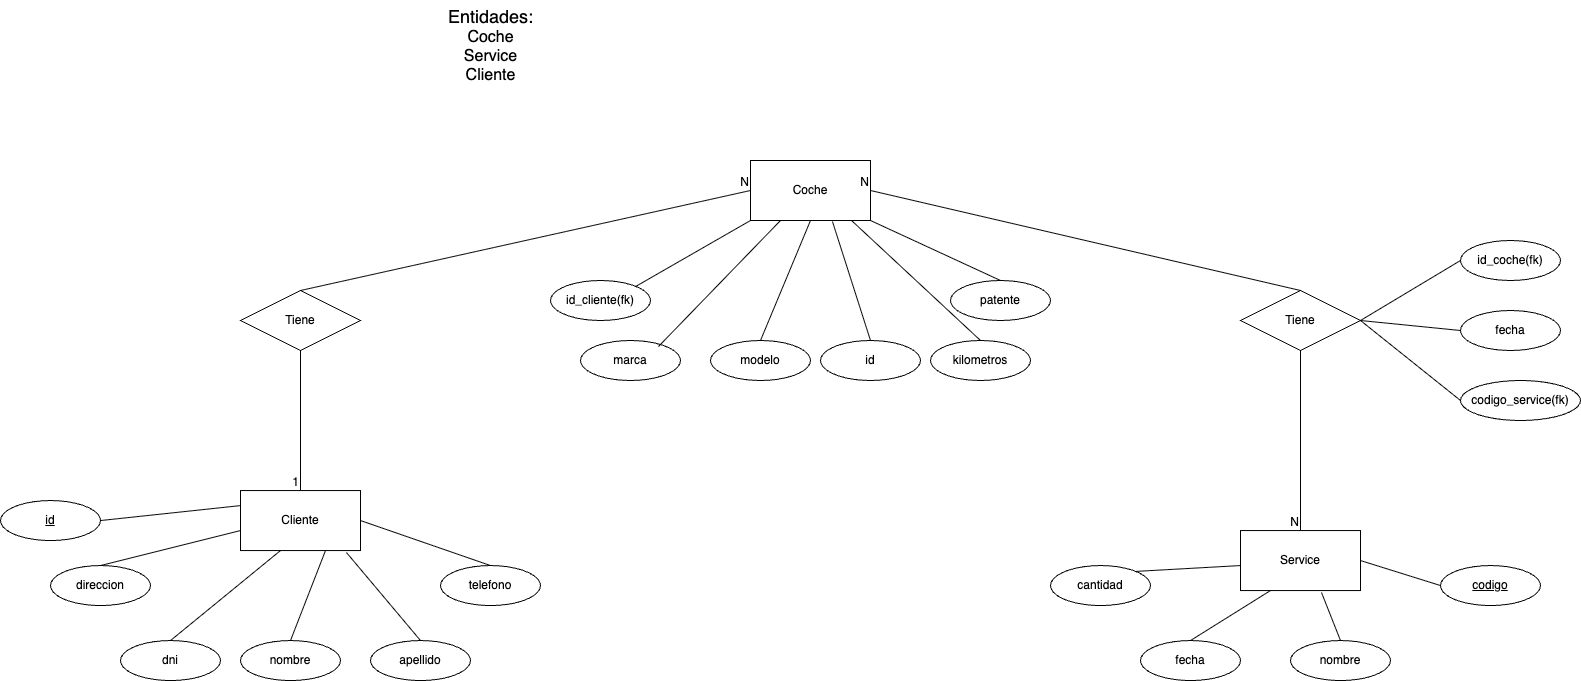

The diagram above was exported from draw.io. Its source (the exported page's mxGraphModel, read from the mxfile embedded in the PNG):
<mxGraphModel dx="2328" dy="832" grid="1" gridSize="10" guides="1" tooltips="1" connect="1" arrows="1" fold="1" page="1" pageScale="1" pageWidth="827" pageHeight="1169" math="0" shadow="0">
  <root>
    <mxCell id="0" />
    <mxCell id="1" parent="0" />
    <mxCell id="2aepWkucSfqpBaaMXeHJ-1" value="&lt;font style=&quot;font-size: 18px;&quot;&gt;Entidades:&lt;/font&gt;&lt;div&gt;&lt;font size=&quot;3&quot;&gt;Coche&lt;/font&gt;&lt;/div&gt;&lt;div&gt;&lt;font size=&quot;3&quot;&gt;Service&lt;/font&gt;&lt;/div&gt;&lt;div&gt;&lt;font size=&quot;3&quot;&gt;Cliente&lt;/font&gt;&lt;/div&gt;" style="text;html=1;align=center;verticalAlign=middle;resizable=0;points=[];autosize=1;strokeColor=none;fillColor=none;" parent="1" vertex="1">
      <mxGeometry x="15" y="40" width="110" height="90" as="geometry" />
    </mxCell>
    <mxCell id="2aepWkucSfqpBaaMXeHJ-2" value="Coche" style="rounded=0;whiteSpace=wrap;html=1;" parent="1" vertex="1">
      <mxGeometry x="330" y="200" width="120" height="60" as="geometry" />
    </mxCell>
    <mxCell id="2aepWkucSfqpBaaMXeHJ-3" value="Cliente" style="rounded=0;whiteSpace=wrap;html=1;" parent="1" vertex="1">
      <mxGeometry x="-180" y="530.05" width="120" height="60" as="geometry" />
    </mxCell>
    <mxCell id="2aepWkucSfqpBaaMXeHJ-4" value="Service" style="rounded=0;whiteSpace=wrap;html=1;" parent="1" vertex="1">
      <mxGeometry x="820" y="570.05" width="120" height="60" as="geometry" />
    </mxCell>
    <mxCell id="2aepWkucSfqpBaaMXeHJ-5" value="dni" style="ellipse;whiteSpace=wrap;html=1;align=center;" parent="1" vertex="1">
      <mxGeometry x="-300" y="680.05" width="100" height="40" as="geometry" />
    </mxCell>
    <mxCell id="2aepWkucSfqpBaaMXeHJ-6" value="nombre" style="ellipse;whiteSpace=wrap;html=1;align=center;" parent="1" vertex="1">
      <mxGeometry x="-180" y="680.05" width="100" height="40" as="geometry" />
    </mxCell>
    <mxCell id="2aepWkucSfqpBaaMXeHJ-7" value="apellido" style="ellipse;whiteSpace=wrap;html=1;align=center;" parent="1" vertex="1">
      <mxGeometry x="-50" y="680.05" width="100" height="40" as="geometry" />
    </mxCell>
    <mxCell id="2aepWkucSfqpBaaMXeHJ-8" value="telefono" style="ellipse;whiteSpace=wrap;html=1;align=center;" parent="1" vertex="1">
      <mxGeometry x="20" y="605.05" width="100" height="40" as="geometry" />
    </mxCell>
    <mxCell id="2aepWkucSfqpBaaMXeHJ-9" value="direccion" style="ellipse;whiteSpace=wrap;html=1;align=center;" parent="1" vertex="1">
      <mxGeometry x="-370" y="605.05" width="100" height="40" as="geometry" />
    </mxCell>
    <mxCell id="2aepWkucSfqpBaaMXeHJ-13" value="" style="endArrow=none;html=1;rounded=0;exitX=0.5;exitY=0;exitDx=0;exitDy=0;" parent="1" source="2aepWkucSfqpBaaMXeHJ-9" edge="1">
      <mxGeometry relative="1" as="geometry">
        <mxPoint x="-340" y="570.05" as="sourcePoint" />
        <mxPoint x="-180" y="570.05" as="targetPoint" />
      </mxGeometry>
    </mxCell>
    <mxCell id="2aepWkucSfqpBaaMXeHJ-15" value="" style="endArrow=none;html=1;rounded=0;exitX=0.5;exitY=0;exitDx=0;exitDy=0;" parent="1" source="2aepWkucSfqpBaaMXeHJ-5" edge="1">
      <mxGeometry relative="1" as="geometry">
        <mxPoint x="-280" y="625.05" as="sourcePoint" />
        <mxPoint x="-140" y="590.05" as="targetPoint" />
      </mxGeometry>
    </mxCell>
    <mxCell id="2aepWkucSfqpBaaMXeHJ-16" value="" style="endArrow=none;html=1;rounded=0;exitX=0.5;exitY=0;exitDx=0;exitDy=0;" parent="1" source="2aepWkucSfqpBaaMXeHJ-6" edge="1">
      <mxGeometry relative="1" as="geometry">
        <mxPoint x="-235" y="625.05" as="sourcePoint" />
        <mxPoint x="-95" y="590.05" as="targetPoint" />
      </mxGeometry>
    </mxCell>
    <mxCell id="2aepWkucSfqpBaaMXeHJ-17" value="" style="endArrow=none;html=1;rounded=0;exitX=0.5;exitY=0;exitDx=0;exitDy=0;entryX=0.883;entryY=1.033;entryDx=0;entryDy=0;entryPerimeter=0;" parent="1" source="2aepWkucSfqpBaaMXeHJ-7" target="2aepWkucSfqpBaaMXeHJ-3" edge="1">
      <mxGeometry relative="1" as="geometry">
        <mxPoint x="-150" y="642.55" as="sourcePoint" />
        <mxPoint x="-10" y="607.55" as="targetPoint" />
      </mxGeometry>
    </mxCell>
    <mxCell id="2aepWkucSfqpBaaMXeHJ-18" value="" style="endArrow=none;html=1;rounded=0;exitX=0.5;exitY=0;exitDx=0;exitDy=0;entryX=1;entryY=0.5;entryDx=0;entryDy=0;" parent="1" source="2aepWkucSfqpBaaMXeHJ-8" target="2aepWkucSfqpBaaMXeHJ-3" edge="1">
      <mxGeometry relative="1" as="geometry">
        <mxPoint x="-280" y="645.05" as="sourcePoint" />
        <mxPoint x="-140" y="610.05" as="targetPoint" />
      </mxGeometry>
    </mxCell>
    <mxCell id="2aepWkucSfqpBaaMXeHJ-19" value="Tiene" style="shape=rhombus;perimeter=rhombusPerimeter;whiteSpace=wrap;html=1;align=center;" parent="1" vertex="1">
      <mxGeometry x="-180" y="330" width="120" height="60" as="geometry" />
    </mxCell>
    <mxCell id="2aepWkucSfqpBaaMXeHJ-20" value="" style="endArrow=none;html=1;rounded=0;exitX=0.5;exitY=1;exitDx=0;exitDy=0;entryX=0.5;entryY=0;entryDx=0;entryDy=0;" parent="1" source="2aepWkucSfqpBaaMXeHJ-19" target="2aepWkucSfqpBaaMXeHJ-3" edge="1">
      <mxGeometry relative="1" as="geometry">
        <mxPoint x="110" y="470" as="sourcePoint" />
        <mxPoint x="270" y="470" as="targetPoint" />
      </mxGeometry>
    </mxCell>
    <mxCell id="2aepWkucSfqpBaaMXeHJ-21" value="1" style="resizable=0;html=1;whiteSpace=wrap;align=right;verticalAlign=bottom;" parent="2aepWkucSfqpBaaMXeHJ-20" connectable="0" vertex="1">
      <mxGeometry x="1" relative="1" as="geometry" />
    </mxCell>
    <mxCell id="2aepWkucSfqpBaaMXeHJ-22" value="" style="endArrow=none;html=1;rounded=0;exitX=0.5;exitY=0;exitDx=0;exitDy=0;entryX=0;entryY=0.5;entryDx=0;entryDy=0;" parent="1" source="2aepWkucSfqpBaaMXeHJ-19" target="2aepWkucSfqpBaaMXeHJ-2" edge="1">
      <mxGeometry relative="1" as="geometry">
        <mxPoint x="150" y="310" as="sourcePoint" />
        <mxPoint x="310" y="310" as="targetPoint" />
      </mxGeometry>
    </mxCell>
    <mxCell id="2aepWkucSfqpBaaMXeHJ-23" value="N" style="resizable=0;html=1;whiteSpace=wrap;align=right;verticalAlign=bottom;" parent="2aepWkucSfqpBaaMXeHJ-22" connectable="0" vertex="1">
      <mxGeometry x="1" relative="1" as="geometry" />
    </mxCell>
    <mxCell id="2aepWkucSfqpBaaMXeHJ-24" value="Tiene" style="shape=rhombus;perimeter=rhombusPerimeter;whiteSpace=wrap;html=1;align=center;" parent="1" vertex="1">
      <mxGeometry x="820" y="330" width="120" height="60" as="geometry" />
    </mxCell>
    <mxCell id="2aepWkucSfqpBaaMXeHJ-25" value="" style="endArrow=none;html=1;rounded=0;exitX=0.5;exitY=1;exitDx=0;exitDy=0;entryX=0.5;entryY=0;entryDx=0;entryDy=0;" parent="1" source="2aepWkucSfqpBaaMXeHJ-24" target="2aepWkucSfqpBaaMXeHJ-4" edge="1">
      <mxGeometry relative="1" as="geometry">
        <mxPoint x="350" y="490" as="sourcePoint" />
        <mxPoint x="550" y="380" as="targetPoint" />
      </mxGeometry>
    </mxCell>
    <mxCell id="2aepWkucSfqpBaaMXeHJ-26" value="N" style="resizable=0;html=1;whiteSpace=wrap;align=right;verticalAlign=bottom;" parent="2aepWkucSfqpBaaMXeHJ-25" connectable="0" vertex="1">
      <mxGeometry x="1" relative="1" as="geometry" />
    </mxCell>
    <mxCell id="2aepWkucSfqpBaaMXeHJ-27" value="" style="endArrow=none;html=1;rounded=0;exitX=0.5;exitY=0;exitDx=0;exitDy=0;entryX=1;entryY=0.5;entryDx=0;entryDy=0;" parent="1" source="2aepWkucSfqpBaaMXeHJ-24" target="2aepWkucSfqpBaaMXeHJ-2" edge="1">
      <mxGeometry relative="1" as="geometry">
        <mxPoint x="320" y="400" as="sourcePoint" />
        <mxPoint x="520" y="290" as="targetPoint" />
      </mxGeometry>
    </mxCell>
    <mxCell id="2aepWkucSfqpBaaMXeHJ-28" value="N" style="resizable=0;html=1;whiteSpace=wrap;align=right;verticalAlign=bottom;" parent="2aepWkucSfqpBaaMXeHJ-27" connectable="0" vertex="1">
      <mxGeometry x="1" relative="1" as="geometry" />
    </mxCell>
    <mxCell id="2aepWkucSfqpBaaMXeHJ-29" value="fecha" style="ellipse;whiteSpace=wrap;html=1;align=center;" parent="1" vertex="1">
      <mxGeometry x="720" y="680.05" width="100" height="40" as="geometry" />
    </mxCell>
    <mxCell id="2aepWkucSfqpBaaMXeHJ-30" value="nombre" style="ellipse;whiteSpace=wrap;html=1;align=center;" parent="1" vertex="1">
      <mxGeometry x="870" y="680.05" width="100" height="40" as="geometry" />
    </mxCell>
    <mxCell id="2aepWkucSfqpBaaMXeHJ-31" value="cantidad" style="ellipse;whiteSpace=wrap;html=1;align=center;" parent="1" vertex="1">
      <mxGeometry x="630" y="605.05" width="100" height="40" as="geometry" />
    </mxCell>
    <mxCell id="2aepWkucSfqpBaaMXeHJ-32" value="&lt;u&gt;codigo&lt;/u&gt;" style="ellipse;whiteSpace=wrap;html=1;align=center;" parent="1" vertex="1">
      <mxGeometry x="1020" y="605.05" width="100" height="40" as="geometry" />
    </mxCell>
    <mxCell id="2aepWkucSfqpBaaMXeHJ-34" value="" style="endArrow=none;html=1;rounded=0;exitX=0.5;exitY=0;exitDx=0;exitDy=0;entryX=1;entryY=0;entryDx=0;entryDy=0;" parent="1" target="2aepWkucSfqpBaaMXeHJ-31" edge="1">
      <mxGeometry relative="1" as="geometry">
        <mxPoint x="820" y="605.05" as="sourcePoint" />
        <mxPoint x="690" y="560.05" as="targetPoint" />
      </mxGeometry>
    </mxCell>
    <mxCell id="2aepWkucSfqpBaaMXeHJ-35" value="" style="endArrow=none;html=1;rounded=0;exitX=0.25;exitY=1;exitDx=0;exitDy=0;entryX=0.5;entryY=0;entryDx=0;entryDy=0;" parent="1" source="2aepWkucSfqpBaaMXeHJ-4" target="2aepWkucSfqpBaaMXeHJ-29" edge="1">
      <mxGeometry relative="1" as="geometry">
        <mxPoint x="520" y="665.05" as="sourcePoint" />
        <mxPoint x="390" y="620.05" as="targetPoint" />
      </mxGeometry>
    </mxCell>
    <mxCell id="2aepWkucSfqpBaaMXeHJ-36" value="" style="endArrow=none;html=1;rounded=0;exitX=0.675;exitY=1.033;exitDx=0;exitDy=0;entryX=0.5;entryY=0;entryDx=0;entryDy=0;exitPerimeter=0;" parent="1" source="2aepWkucSfqpBaaMXeHJ-4" target="2aepWkucSfqpBaaMXeHJ-30" edge="1">
      <mxGeometry relative="1" as="geometry">
        <mxPoint x="860" y="640.05" as="sourcePoint" />
        <mxPoint x="780" y="690.05" as="targetPoint" />
      </mxGeometry>
    </mxCell>
    <mxCell id="2aepWkucSfqpBaaMXeHJ-37" value="" style="endArrow=none;html=1;rounded=0;exitX=0.25;exitY=1;exitDx=0;exitDy=0;entryX=0;entryY=0.5;entryDx=0;entryDy=0;" parent="1" target="2aepWkucSfqpBaaMXeHJ-32" edge="1">
      <mxGeometry relative="1" as="geometry">
        <mxPoint x="940" y="600.05" as="sourcePoint" />
        <mxPoint x="860" y="650.05" as="targetPoint" />
      </mxGeometry>
    </mxCell>
    <mxCell id="2aepWkucSfqpBaaMXeHJ-38" value="id_coche(fk)" style="ellipse;whiteSpace=wrap;html=1;align=center;" parent="1" vertex="1">
      <mxGeometry x="1040" y="280" width="100" height="40" as="geometry" />
    </mxCell>
    <mxCell id="2aepWkucSfqpBaaMXeHJ-39" value="fecha" style="ellipse;whiteSpace=wrap;html=1;align=center;" parent="1" vertex="1">
      <mxGeometry x="1040" y="350" width="100" height="40" as="geometry" />
    </mxCell>
    <mxCell id="2aepWkucSfqpBaaMXeHJ-40" value="codigo_service(fk)" style="ellipse;whiteSpace=wrap;html=1;align=center;" parent="1" vertex="1">
      <mxGeometry x="1040" y="420" width="120" height="40" as="geometry" />
    </mxCell>
    <mxCell id="2aepWkucSfqpBaaMXeHJ-41" value="" style="endArrow=none;html=1;rounded=0;exitX=1;exitY=0.5;exitDx=0;exitDy=0;entryX=0;entryY=0.5;entryDx=0;entryDy=0;" parent="1" source="2aepWkucSfqpBaaMXeHJ-24" target="2aepWkucSfqpBaaMXeHJ-38" edge="1">
      <mxGeometry relative="1" as="geometry">
        <mxPoint x="940" y="365" as="sourcePoint" />
        <mxPoint x="1020" y="390" as="targetPoint" />
      </mxGeometry>
    </mxCell>
    <mxCell id="2aepWkucSfqpBaaMXeHJ-42" value="" style="endArrow=none;html=1;rounded=0;entryX=0;entryY=0.5;entryDx=0;entryDy=0;" parent="1" target="2aepWkucSfqpBaaMXeHJ-39" edge="1">
      <mxGeometry relative="1" as="geometry">
        <mxPoint x="940" y="360" as="sourcePoint" />
        <mxPoint x="1040" y="575" as="targetPoint" />
      </mxGeometry>
    </mxCell>
    <mxCell id="2aepWkucSfqpBaaMXeHJ-43" value="" style="endArrow=none;html=1;rounded=0;entryX=0;entryY=0.5;entryDx=0;entryDy=0;exitX=1;exitY=0.5;exitDx=0;exitDy=0;" parent="1" source="2aepWkucSfqpBaaMXeHJ-24" target="2aepWkucSfqpBaaMXeHJ-40" edge="1">
      <mxGeometry relative="1" as="geometry">
        <mxPoint x="980" y="340" as="sourcePoint" />
        <mxPoint x="1050" y="380" as="targetPoint" />
      </mxGeometry>
    </mxCell>
    <mxCell id="2aepWkucSfqpBaaMXeHJ-44" value="kilometros" style="ellipse;whiteSpace=wrap;html=1;align=center;" parent="1" vertex="1">
      <mxGeometry x="510" y="380" width="100" height="40" as="geometry" />
    </mxCell>
    <mxCell id="2aepWkucSfqpBaaMXeHJ-45" value="patente" style="ellipse;whiteSpace=wrap;html=1;align=center;" parent="1" vertex="1">
      <mxGeometry x="530" y="320" width="100" height="40" as="geometry" />
    </mxCell>
    <mxCell id="2aepWkucSfqpBaaMXeHJ-46" value="" style="endArrow=none;html=1;rounded=0;exitX=0.842;exitY=1;exitDx=0;exitDy=0;entryX=0.5;entryY=0;entryDx=0;entryDy=0;exitPerimeter=0;" parent="1" source="2aepWkucSfqpBaaMXeHJ-2" target="2aepWkucSfqpBaaMXeHJ-44" edge="1">
      <mxGeometry relative="1" as="geometry">
        <mxPoint x="414" y="290" as="sourcePoint" />
        <mxPoint x="309" y="296" as="targetPoint" />
      </mxGeometry>
    </mxCell>
    <mxCell id="2aepWkucSfqpBaaMXeHJ-47" value="" style="endArrow=none;html=1;rounded=0;exitX=1;exitY=1;exitDx=0;exitDy=0;entryX=0.5;entryY=0;entryDx=0;entryDy=0;" parent="1" source="2aepWkucSfqpBaaMXeHJ-2" target="2aepWkucSfqpBaaMXeHJ-45" edge="1">
      <mxGeometry relative="1" as="geometry">
        <mxPoint x="424" y="300" as="sourcePoint" />
        <mxPoint x="319" y="306" as="targetPoint" />
      </mxGeometry>
    </mxCell>
    <mxCell id="2aepWkucSfqpBaaMXeHJ-48" value="modelo" style="ellipse;whiteSpace=wrap;html=1;align=center;" parent="1" vertex="1">
      <mxGeometry x="290" y="380" width="100" height="40" as="geometry" />
    </mxCell>
    <mxCell id="2aepWkucSfqpBaaMXeHJ-49" value="id_cliente(fk)" style="ellipse;whiteSpace=wrap;html=1;align=center;" parent="1" vertex="1">
      <mxGeometry x="130" y="320" width="100" height="40" as="geometry" />
    </mxCell>
    <mxCell id="2aepWkucSfqpBaaMXeHJ-50" value="marca" style="ellipse;whiteSpace=wrap;html=1;align=center;" parent="1" vertex="1">
      <mxGeometry x="160" y="380" width="100" height="40" as="geometry" />
    </mxCell>
    <mxCell id="2aepWkucSfqpBaaMXeHJ-51" value="" style="endArrow=none;html=1;rounded=0;exitX=0.5;exitY=1;exitDx=0;exitDy=0;entryX=0.5;entryY=0;entryDx=0;entryDy=0;" parent="1" source="2aepWkucSfqpBaaMXeHJ-2" target="2aepWkucSfqpBaaMXeHJ-48" edge="1">
      <mxGeometry relative="1" as="geometry">
        <mxPoint x="441" y="270" as="sourcePoint" />
        <mxPoint x="474" y="390" as="targetPoint" />
      </mxGeometry>
    </mxCell>
    <mxCell id="2aepWkucSfqpBaaMXeHJ-52" value="" style="endArrow=none;html=1;rounded=0;exitX=0.25;exitY=1;exitDx=0;exitDy=0;entryX=0.78;entryY=0.15;entryDx=0;entryDy=0;entryPerimeter=0;" parent="1" source="2aepWkucSfqpBaaMXeHJ-2" target="2aepWkucSfqpBaaMXeHJ-50" edge="1">
      <mxGeometry relative="1" as="geometry">
        <mxPoint x="300" y="260" as="sourcePoint" />
        <mxPoint x="260" y="380" as="targetPoint" />
      </mxGeometry>
    </mxCell>
    <mxCell id="2aepWkucSfqpBaaMXeHJ-53" value="" style="endArrow=none;html=1;rounded=0;exitX=0.5;exitY=1;exitDx=0;exitDy=0;entryX=1;entryY=0;entryDx=0;entryDy=0;" parent="1" target="2aepWkucSfqpBaaMXeHJ-49" edge="1">
      <mxGeometry relative="1" as="geometry">
        <mxPoint x="330" y="260" as="sourcePoint" />
        <mxPoint x="290" y="380" as="targetPoint" />
      </mxGeometry>
    </mxCell>
    <mxCell id="_FHPSSSAVU_U-NQs_v3r-1" value="&lt;u&gt;id&lt;/u&gt;" style="ellipse;whiteSpace=wrap;html=1;align=center;" parent="1" vertex="1">
      <mxGeometry x="-420" y="540.05" width="100" height="40" as="geometry" />
    </mxCell>
    <mxCell id="_FHPSSSAVU_U-NQs_v3r-2" value="" style="endArrow=none;html=1;rounded=0;exitX=1;exitY=0.5;exitDx=0;exitDy=0;" parent="1" source="_FHPSSSAVU_U-NQs_v3r-1" edge="1">
      <mxGeometry relative="1" as="geometry">
        <mxPoint x="-320" y="580.05" as="sourcePoint" />
        <mxPoint x="-180" y="545.0999999999999" as="targetPoint" />
      </mxGeometry>
    </mxCell>
    <mxCell id="_FHPSSSAVU_U-NQs_v3r-3" value="id" style="ellipse;whiteSpace=wrap;html=1;align=center;" parent="1" vertex="1">
      <mxGeometry x="400" y="380" width="100" height="40" as="geometry" />
    </mxCell>
    <mxCell id="_FHPSSSAVU_U-NQs_v3r-4" value="" style="endArrow=none;html=1;rounded=0;exitX=0.683;exitY=1.017;exitDx=0;exitDy=0;entryX=0.5;entryY=0;entryDx=0;entryDy=0;exitPerimeter=0;" parent="1" source="2aepWkucSfqpBaaMXeHJ-2" target="_FHPSSSAVU_U-NQs_v3r-3" edge="1">
      <mxGeometry relative="1" as="geometry">
        <mxPoint x="400" y="270" as="sourcePoint" />
        <mxPoint x="350" y="390" as="targetPoint" />
      </mxGeometry>
    </mxCell>
  </root>
</mxGraphModel>